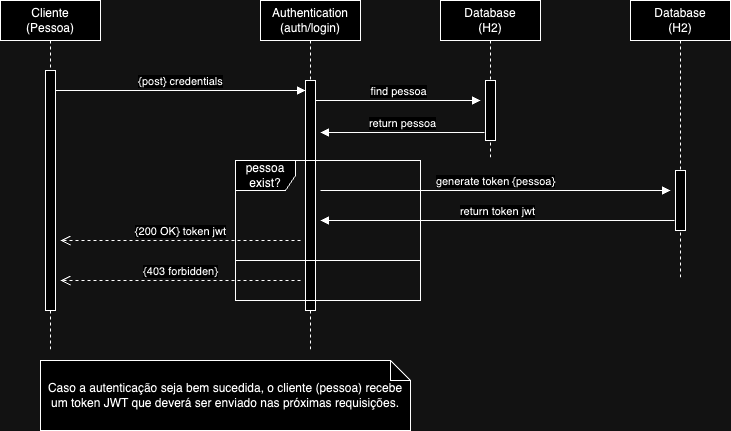

The diagram above was exported from draw.io. Its source (the exported page's mxGraphModel, read from the mxfile embedded in the PNG):
<mxGraphModel dx="1800" dy="493" grid="1" gridSize="10" guides="1" tooltips="1" connect="1" arrows="1" fold="1" page="1" pageScale="1" pageWidth="850" pageHeight="1100" math="0" shadow="0">
  <root>
    <mxCell id="0" />
    <mxCell id="1" parent="0" />
    <mxCell id="aM9ryv3xv72pqoxQDRHE-1" value="Cliente &lt;br&gt;(Pessoa)" style="shape=umlLifeline;perimeter=lifelinePerimeter;whiteSpace=wrap;html=1;container=0;dropTarget=0;collapsible=0;recursiveResize=0;outlineConnect=0;portConstraint=eastwest;newEdgeStyle={&quot;edgeStyle&quot;:&quot;elbowEdgeStyle&quot;,&quot;elbow&quot;:&quot;vertical&quot;,&quot;curved&quot;:0,&quot;rounded&quot;:0};" parent="1" vertex="1">
      <mxGeometry x="-40" y="40" width="100" height="350" as="geometry" />
    </mxCell>
    <mxCell id="aM9ryv3xv72pqoxQDRHE-2" value="" style="html=1;points=[];perimeter=orthogonalPerimeter;outlineConnect=0;targetShapes=umlLifeline;portConstraint=eastwest;newEdgeStyle={&quot;edgeStyle&quot;:&quot;elbowEdgeStyle&quot;,&quot;elbow&quot;:&quot;vertical&quot;,&quot;curved&quot;:0,&quot;rounded&quot;:0};" parent="aM9ryv3xv72pqoxQDRHE-1" vertex="1">
      <mxGeometry x="45" y="70" width="10" height="240" as="geometry" />
    </mxCell>
    <mxCell id="aM9ryv3xv72pqoxQDRHE-5" value="Authentication&lt;br&gt;(auth/login)" style="shape=umlLifeline;perimeter=lifelinePerimeter;whiteSpace=wrap;html=1;container=0;dropTarget=0;collapsible=0;recursiveResize=0;outlineConnect=0;portConstraint=eastwest;newEdgeStyle={&quot;edgeStyle&quot;:&quot;elbowEdgeStyle&quot;,&quot;elbow&quot;:&quot;vertical&quot;,&quot;curved&quot;:0,&quot;rounded&quot;:0};" parent="1" vertex="1">
      <mxGeometry x="220" y="40" width="100" height="350" as="geometry" />
    </mxCell>
    <mxCell id="aM9ryv3xv72pqoxQDRHE-6" value="" style="html=1;points=[];perimeter=orthogonalPerimeter;outlineConnect=0;targetShapes=umlLifeline;portConstraint=eastwest;newEdgeStyle={&quot;edgeStyle&quot;:&quot;elbowEdgeStyle&quot;,&quot;elbow&quot;:&quot;vertical&quot;,&quot;curved&quot;:0,&quot;rounded&quot;:0};" parent="aM9ryv3xv72pqoxQDRHE-5" vertex="1">
      <mxGeometry x="45" y="80" width="10" height="230" as="geometry" />
    </mxCell>
    <mxCell id="aM9ryv3xv72pqoxQDRHE-7" value="{post} credentials" style="html=1;verticalAlign=bottom;endArrow=block;edgeStyle=elbowEdgeStyle;elbow=horizontal;curved=0;rounded=0;" parent="1" source="aM9ryv3xv72pqoxQDRHE-2" target="aM9ryv3xv72pqoxQDRHE-6" edge="1">
      <mxGeometry relative="1" as="geometry">
        <mxPoint x="195" y="130" as="sourcePoint" />
        <Array as="points">
          <mxPoint x="190" y="130" />
          <mxPoint x="180" y="120" />
        </Array>
        <mxPoint as="offset" />
      </mxGeometry>
    </mxCell>
    <mxCell id="aM9ryv3xv72pqoxQDRHE-8" value="{200 OK} token jwt" style="html=1;verticalAlign=bottom;endArrow=open;dashed=1;endSize=8;edgeStyle=elbowEdgeStyle;elbow=vertical;curved=0;rounded=0;" parent="1" edge="1">
      <mxGeometry relative="1" as="geometry">
        <mxPoint x="20" y="280" as="targetPoint" />
        <Array as="points">
          <mxPoint x="195" y="280" />
        </Array>
        <mxPoint x="260" y="280" as="sourcePoint" />
      </mxGeometry>
    </mxCell>
    <mxCell id="10Jt-btISZPFTkNbBXPI-1" value="Database &lt;br&gt;(H2)" style="shape=umlLifeline;perimeter=lifelinePerimeter;whiteSpace=wrap;html=1;container=0;dropTarget=0;collapsible=0;recursiveResize=0;outlineConnect=0;portConstraint=eastwest;newEdgeStyle={&quot;edgeStyle&quot;:&quot;elbowEdgeStyle&quot;,&quot;elbow&quot;:&quot;vertical&quot;,&quot;curved&quot;:0,&quot;rounded&quot;:0};" vertex="1" parent="1">
      <mxGeometry x="400" y="40" width="100" height="160" as="geometry" />
    </mxCell>
    <mxCell id="10Jt-btISZPFTkNbBXPI-2" value="" style="html=1;points=[];perimeter=orthogonalPerimeter;outlineConnect=0;targetShapes=umlLifeline;portConstraint=eastwest;newEdgeStyle={&quot;edgeStyle&quot;:&quot;elbowEdgeStyle&quot;,&quot;elbow&quot;:&quot;vertical&quot;,&quot;curved&quot;:0,&quot;rounded&quot;:0};" vertex="1" parent="10Jt-btISZPFTkNbBXPI-1">
      <mxGeometry x="45" y="80" width="10" height="60" as="geometry" />
    </mxCell>
    <mxCell id="10Jt-btISZPFTkNbBXPI-3" value="find pessoa" style="html=1;verticalAlign=bottom;endArrow=block;edgeStyle=elbowEdgeStyle;elbow=horizontal;curved=0;rounded=0;" edge="1" parent="1">
      <mxGeometry relative="1" as="geometry">
        <mxPoint x="275" y="140" as="sourcePoint" />
        <Array as="points">
          <mxPoint x="390" y="140" />
          <mxPoint x="380" y="130" />
        </Array>
        <mxPoint x="440" y="140" as="targetPoint" />
        <mxPoint as="offset" />
      </mxGeometry>
    </mxCell>
    <mxCell id="10Jt-btISZPFTkNbBXPI-4" value="return pessoa" style="html=1;verticalAlign=bottom;endArrow=block;edgeStyle=elbowEdgeStyle;elbow=vertical;curved=0;rounded=0;" edge="1" parent="1">
      <mxGeometry relative="1" as="geometry">
        <mxPoint x="444" y="172" as="sourcePoint" />
        <Array as="points">
          <mxPoint x="344" y="172" />
        </Array>
        <mxPoint x="280" y="172" as="targetPoint" />
      </mxGeometry>
    </mxCell>
    <mxCell id="10Jt-btISZPFTkNbBXPI-5" value="Database &lt;br&gt;(H2)" style="shape=umlLifeline;perimeter=lifelinePerimeter;whiteSpace=wrap;html=1;container=0;dropTarget=0;collapsible=0;recursiveResize=0;outlineConnect=0;portConstraint=eastwest;newEdgeStyle={&quot;edgeStyle&quot;:&quot;elbowEdgeStyle&quot;,&quot;elbow&quot;:&quot;vertical&quot;,&quot;curved&quot;:0,&quot;rounded&quot;:0};" vertex="1" parent="1">
      <mxGeometry x="590" y="40" width="100" height="280" as="geometry" />
    </mxCell>
    <mxCell id="10Jt-btISZPFTkNbBXPI-6" value="" style="html=1;points=[];perimeter=orthogonalPerimeter;outlineConnect=0;targetShapes=umlLifeline;portConstraint=eastwest;newEdgeStyle={&quot;edgeStyle&quot;:&quot;elbowEdgeStyle&quot;,&quot;elbow&quot;:&quot;vertical&quot;,&quot;curved&quot;:0,&quot;rounded&quot;:0};" vertex="1" parent="10Jt-btISZPFTkNbBXPI-5">
      <mxGeometry x="45" y="170" width="10" height="60" as="geometry" />
    </mxCell>
    <mxCell id="10Jt-btISZPFTkNbBXPI-8" value="generate token {pessoa}" style="html=1;verticalAlign=bottom;endArrow=block;edgeStyle=elbowEdgeStyle;elbow=horizontal;curved=0;rounded=0;" edge="1" parent="1">
      <mxGeometry relative="1" as="geometry">
        <mxPoint x="280" y="230" as="sourcePoint" />
        <Array as="points">
          <mxPoint x="395" y="230" />
          <mxPoint x="385" y="220" />
        </Array>
        <mxPoint x="630" y="230" as="targetPoint" />
        <mxPoint as="offset" />
      </mxGeometry>
    </mxCell>
    <mxCell id="10Jt-btISZPFTkNbBXPI-9" value="return token jwt" style="html=1;verticalAlign=bottom;endArrow=block;edgeStyle=elbowEdgeStyle;elbow=vertical;curved=0;rounded=0;" edge="1" parent="1">
      <mxGeometry relative="1" as="geometry">
        <mxPoint x="634" y="260" as="sourcePoint" />
        <Array as="points">
          <mxPoint x="534" y="260" />
        </Array>
        <mxPoint x="280" y="260" as="targetPoint" />
      </mxGeometry>
    </mxCell>
    <mxCell id="10Jt-btISZPFTkNbBXPI-10" value="{403 forbidden}" style="html=1;verticalAlign=bottom;endArrow=open;dashed=1;endSize=8;edgeStyle=elbowEdgeStyle;elbow=vertical;curved=0;rounded=0;" edge="1" parent="1">
      <mxGeometry relative="1" as="geometry">
        <mxPoint x="20" y="320" as="targetPoint" />
        <Array as="points">
          <mxPoint x="195" y="320" />
        </Array>
        <mxPoint x="260" y="320" as="sourcePoint" />
      </mxGeometry>
    </mxCell>
    <mxCell id="10Jt-btISZPFTkNbBXPI-17" value="Caso a autenticação seja bem sucedida, o cliente (pessoa) recebe um token JWT que deverá ser enviado nas próximas requisições." style="shape=note;size=20;whiteSpace=wrap;html=1;" vertex="1" parent="1">
      <mxGeometry y="400" width="370" height="70" as="geometry" />
    </mxCell>
    <mxCell id="10Jt-btISZPFTkNbBXPI-18" value="pessoa exist?" style="shape=umlFrame;whiteSpace=wrap;html=1;pointerEvents=0;" vertex="1" parent="1">
      <mxGeometry x="195" y="200" width="185" height="140" as="geometry" />
    </mxCell>
    <mxCell id="10Jt-btISZPFTkNbBXPI-20" value="" style="line;strokeWidth=1;fillColor=none;align=left;verticalAlign=middle;spacingTop=-1;spacingLeft=3;spacingRight=3;rotatable=0;labelPosition=right;points=[];portConstraint=eastwest;strokeColor=inherit;" vertex="1" parent="1">
      <mxGeometry x="195" y="296" width="185" height="8" as="geometry" />
    </mxCell>
  </root>
</mxGraphModel>